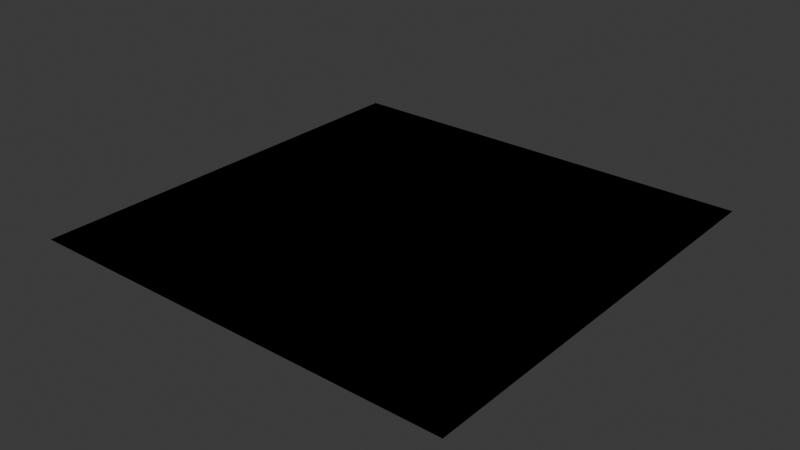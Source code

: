 # Source: Rock_floor_first_modle.blend  (saved by Blender 4.2.66; exported with 4.5.12 LTS)
import bpy
from mathutils import Matrix  # noqa: F401  (used for matrix-valued properties, if any)

bpy.ops.wm.read_factory_settings(use_empty=True)
scene = bpy.context.scene
scene.name = 'Scene'

# ---- collections
col_collection = bpy.data.collections.new('Collection'); scene.collection.children.link(col_collection)

# ---- images (referenced by path relative to the original .blend; pixels are not part of the script)
import os
ASSET_DIR = os.environ.get("B2B_ASSET_DIR", "")  # directory of the original .blend (textures are referenced by path, not embedded)
HERE = os.path.dirname(os.path.abspath(__file__))  # packed textures are extracted next to this script under _unpacked/

def load_image(name, relpath, width, height, colorspace="sRGB"):
    """Load a texture the original file referenced (path relative to the .blend, or extracted next to this script)."""
    p = next((c for c in (os.path.join(HERE, relpath), os.path.join(ASSET_DIR, relpath)) if relpath and os.path.exists(c)), "")
    if p:
        img = bpy.data.images.load(p, check_existing=True)
        img.name = name
    else:  # same state as the original file: an image datablock whose file is absent (Cycles renders it pink)
        img = bpy.data.images.new(name, width, height)
        img.source = "FILE"
        img.filepath = "//" + (relpath or name)
    img.colorspace_settings.name = colorspace
    return img
img_coral_fort_wall_02_diff_4k_jpg_002 = load_image('coral_fort_wall_02_diff_4k.jpg.002', 'coral_fort_wall_02_diff_4k.jpg', 1024, 1024, 'sRGB')

# ---- materials (node trees are filled in below, after node groups)
mat_material_002 = bpy.data.materials.new('Material.002')

# ---- material node trees
mat_material_002.use_nodes = True; mat_material_002.node_tree.nodes.clear()
_N = mat_material_002.node_tree.nodes; _L = mat_material_002.node_tree.links
n0 = _N.new('ShaderNodeOutputMaterial'); n0.name = 'Material Output'; n0.location = (382, 375)
n1 = _N.new('ShaderNodeMapping'); n1.name = 'Mapping'; n1.location = (230, -40)
n2 = _N.new('ShaderNodeTexCoord'); n2.name = 'Texture Coordinate'; n2.location = (30, -40)
n3 = _N.new('NodeFrame'); n3.name = 'Frame'; n3.location = (-2289, 284)
n3.label = 'Mapping'
n3.width = 400
n4 = _N.new('ShaderNodeBsdfDiffuse'); n4.name = 'Diffuse BSDF'; n4.location = (-1406, 186)
n5 = _N.new('ShaderNodeShaderToRGB'); n5.name = 'Shader to RGB'; n5.location = (-1213, 174)
n6 = _N.new('ShaderNodeBrightContrast'); n6.name = 'Brightness/Contrast'; n6.location = (-1039, 178)
n6.inputs[1].default_value = 0.2
n6.inputs[2].default_value = 1.2
n7 = _N.new('ShaderNodeValToRGB'); n7.name = 'Color Ramp'; n7.location = (-884, 178)
n7.width = 553
n7.color_ramp.interpolation = 'CONSTANT'
while len(n7.color_ramp.elements) > 1: n7.color_ramp.elements.remove(n7.color_ramp.elements[-1])
n7.color_ramp.elements[0].position = 0.0; n7.color_ramp.elements[0].color = (0.02029, 0.02122, 0.0382, 1.0)
_e = n7.color_ramp.elements.new(0.001709); _e.color = (0.159, 0.1221, 0.1195, 1.0)
_e = n7.color_ramp.elements.new(0.2013); _e.color = (0.15, 0.162, 0.1812, 1.0)
_e = n7.color_ramp.elements.new(0.4085); _e.color = (0.4851, 0.4564, 0.3663, 1.0)
_e = n7.color_ramp.elements.new(0.7726); _e.color = (0.8692, 0.8692, 0.8692, 1.0)
_e = n7.color_ramp.elements.new(0.9692); _e.color = (0.2831, 0.08228, 0.02732, 1.0)
n8 = _N.new('ShaderNodeMix'); n8.name = 'Mix.001'; n8.location = (-282, 199)
n8.data_type = 'RGBA'
n8.blend_type = 'DODGE'
n8.inputs[0].default_value = 0.3931
n8.inputs[7].default_value = (0.0, 0.0, 0.006872, 1.0)
n9 = _N.new('ShaderNodeBsdfDiffuse'); n9.name = 'Diffuse BSDF.001'; n9.location = (-98, 204)
n10 = _N.new('ShaderNodeShaderToRGB'); n10.name = 'Shader to RGB.001'; n10.location = (119, 196)
n11 = _N.new('ShaderNodeTexImage'); n11.name = 'Image Texture'; n11.location = (-1781, 183)
n11.image = img_coral_fort_wall_02_diff_4k_jpg_002
n1.parent = n3
n2.parent = n3
_L.new(n2.outputs[2], n1.inputs[0])
_L.new(n4.outputs[0], n5.inputs[0])
_L.new(n5.outputs[0], n6.inputs[0])
_L.new(n6.outputs[0], n7.inputs[0])
_L.new(n9.outputs[0], n10.inputs[0])
_L.new(n8.outputs[2], n9.inputs[0])
_L.new(n10.outputs[0], n0.inputs[0])
_L.new(n7.outputs[0], n8.inputs[6])
_L.new(n1.outputs[0], n11.inputs[0])
_L.new(n11.outputs[0], n4.inputs[0])
n0.is_active_output = True

# ---- world
world_world = bpy.data.worlds.new('World'); scene.world = world_world
world_world.use_nodes = True; world_world.node_tree.nodes.clear()
_N = world_world.node_tree.nodes; _L = world_world.node_tree.links
n0 = _N.new('ShaderNodeOutputWorld'); n0.name = 'World Output'; n0.location = (300, 300)
n1 = _N.new('ShaderNodeBackground'); n1.name = 'Background'; n1.location = (10, 300)
n1.inputs[0].default_value = (0.05088, 0.05088, 0.05088, 1.0)
_L.new(n1.outputs[0], n0.inputs[0])
n0.is_active_output = True
world_world.color = (0.05088, 0.05088, 0.05088)
world_world.sun_shadow_jitter_overblur = 0.0

# ---- meshes
me_plane_001 = bpy.data.meshes.new('Plane.001')
me_plane_001.from_pydata([(-1.0, -1.0, 0.0), (1.0, -1.0, 0.0), (-1.0, 1.0, 0.0), (1.0, 1.0, 0.0)], [], [(0, 1, 3, 2)])
_uv = me_plane_001.uv_layers.new(name='UVMap')
_uv.uv.foreach_set('vector', [0.0, 0.0, 1.0, 0.0, 1.0, 1.0, 0.0, 1.0])
me_plane_001.materials.append(mat_material_002)
me_plane_001.update()

# ---- objects
ob_plane = bpy.data.objects.new('Plane', me_plane_001)

# ---- transforms, parenting, visibility, modifiers, constraints
ob_plane.location = (0.0, 0.0, 0.0)
ob_plane.scale = (3.0, 3.0, 1.0)

# ---- collection membership
col_collection.objects.link(ob_plane)

# ---- scene / render settings (as saved in the file)
scene.frame_start = 1; scene.frame_end = 250; scene.frame_set(1)
scene.render.engine = 'CYCLES'
scene.cycles.bake_type = 'DIFFUSE'
bpy.context.view_layer.update()

# ---- added for rendering (the .blend has no active camera and no usable light): camera, sun
cam_auto = bpy.data.cameras.new('AutoCamera')
cam_auto.lens = 50.0
cam_auto.sensor_width = 36.0
cam_auto.clip_end = 1000.0
ob_auto_camera = bpy.data.objects.new('AutoCamera', cam_auto)
scene.collection.objects.link(ob_auto_camera)
ob_auto_camera.location = (7.85079, -9.42095, 6.28063)
ob_auto_camera.rotation_euler = (1.09748, -7.21219e-08, 0.694738)
scene.camera = ob_auto_camera
light_auto_sun = bpy.data.lights.new('AutoSun', 'SUN')
light_auto_sun.energy = 3.0
light_auto_sun.angle = 0.0523599
ob_auto_sun = bpy.data.objects.new('AutoSun', light_auto_sun)
scene.collection.objects.link(ob_auto_sun)
ob_auto_sun.rotation_euler = (0.872665, 0.174533, 0.523599)
bpy.context.view_layer.update()
